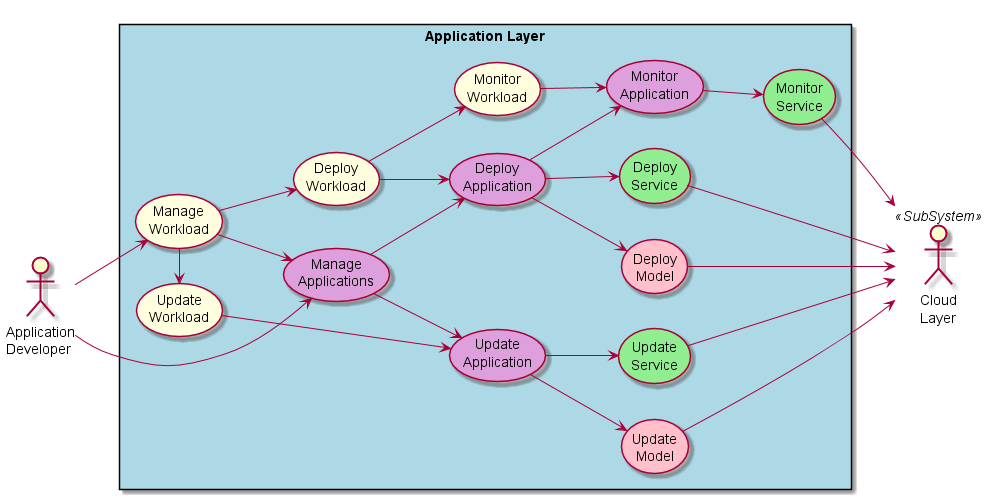

The diagram above was rendered by PlantUML. Its source (embedded in the PNG):
@startuml

left to right direction

actor :Application\nDeveloper: as User
actor :Cloud\nLayer: as Cloud <<SubSystem>>


rectangle "Application Layer" #lightBlue {
UseCase UC1 as "Manage\nApplications" #plum
UseCase UC2 as "Deploy\nApplication" #plum
UseCase UC3 as "Deploy\nService" #lightgreen
UseCase UC7 as "Deploy\nModel" #pink
UseCase UC4 as "Update\nApplication" #plum
UseCase UC5 as "Update\nModel" #pink
UseCase UC6 as "Update\nService" #lightgreen
UseCase UC10 as "Manage\nWorkload" #lightyellow
UseCase UC11 as "Update\nWorkload" #lightyellow
UseCase UC12 as "Deploy\nWorkload" #lightyellow
UseCase UC8 as "Monitor\nService" #lightgreen
UseCase UC9 as "Monitor\nApplication" #plum
UseCase UC13 as "Monitor\nWorkload" #lightyellow


User --> UC1
User --> UC10
UC2 --> UC9
UC1 --> UC4
UC12 --> UC13
UC13 --> UC9
UC9 --> UC8
UC10 --> UC1
UC10 -> UC11
UC10 -> UC12
UC12 -> UC2
UC11 -> UC4
UC2 --> UC7
UC1 --> UC2
UC2 --> UC3
UC4 --> UC6
UC4 --> UC5
UC3 --> Cloud
UC5 --> Cloud
UC6 --> Cloud
UC7 --> Cloud
UC8 --> Cloud
}

@enduml